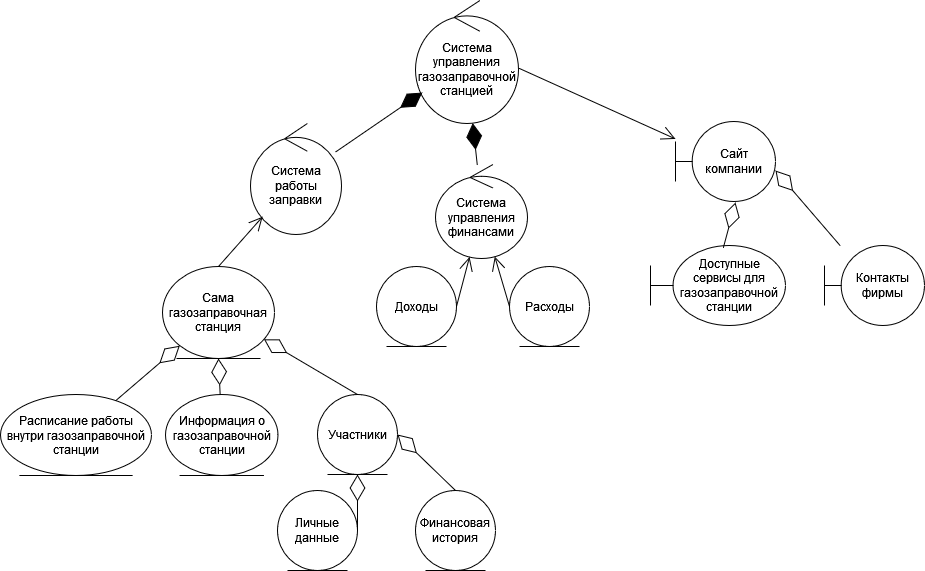

The diagram above was exported from draw.io. Its source (the exported page's mxGraphModel, read from the mxfile embedded in the PNG):
<mxGraphModel dx="1112" dy="1174" grid="0" gridSize="10" guides="1" tooltips="1" connect="1" arrows="1" fold="1" page="0" pageScale="1" pageWidth="850" pageHeight="1100" math="0" shadow="0">
  <root>
    <mxCell id="0" />
    <mxCell id="1" parent="0" />
    <mxCell id="tTthm8pbN9lIzuUBs7vF-1" value="Система управления газозаправочной станцией" style="ellipse;shape=umlControl;whiteSpace=wrap;html=1;" parent="1" vertex="1">
      <mxGeometry x="241" y="-164" width="103" height="123" as="geometry" />
    </mxCell>
    <mxCell id="tTthm8pbN9lIzuUBs7vF-2" value="Система работы заправки" style="ellipse;shape=umlControl;whiteSpace=wrap;html=1;" parent="1" vertex="1">
      <mxGeometry x="76" y="-41" width="91" height="111" as="geometry" />
    </mxCell>
    <mxCell id="tTthm8pbN9lIzuUBs7vF-3" value="Система управления финансами" style="ellipse;shape=umlControl;whiteSpace=wrap;html=1;" parent="1" vertex="1">
      <mxGeometry x="261" width="92" height="94" as="geometry" />
    </mxCell>
    <mxCell id="tTthm8pbN9lIzuUBs7vF-4" value="Сайт компании" style="shape=umlBoundary;whiteSpace=wrap;html=1;" parent="1" vertex="1">
      <mxGeometry x="501" y="-43" width="100" height="80" as="geometry" />
    </mxCell>
    <mxCell id="tTthm8pbN9lIzuUBs7vF-5" value="Доходы" style="ellipse;shape=umlEntity;whiteSpace=wrap;html=1;" parent="1" vertex="1">
      <mxGeometry x="202" y="102" width="80" height="80" as="geometry" />
    </mxCell>
    <mxCell id="tTthm8pbN9lIzuUBs7vF-6" value="Расходы" style="ellipse;shape=umlEntity;whiteSpace=wrap;html=1;" parent="1" vertex="1">
      <mxGeometry x="335" y="102" width="80" height="80" as="geometry" />
    </mxCell>
    <mxCell id="tTthm8pbN9lIzuUBs7vF-7" value="Доступные сервисы для газозаправочной станции" style="shape=umlBoundary;whiteSpace=wrap;html=1;" parent="1" vertex="1">
      <mxGeometry x="476" y="81" width="135" height="80" as="geometry" />
    </mxCell>
    <mxCell id="tTthm8pbN9lIzuUBs7vF-8" value="Контакты фирмы" style="shape=umlBoundary;whiteSpace=wrap;html=1;" parent="1" vertex="1">
      <mxGeometry x="650" y="81" width="100" height="80" as="geometry" />
    </mxCell>
    <mxCell id="tTthm8pbN9lIzuUBs7vF-9" value="Сама газозаправочная станция" style="ellipse;shape=umlEntity;whiteSpace=wrap;html=1;" parent="1" vertex="1">
      <mxGeometry x="-12" y="102" width="112" height="92" as="geometry" />
    </mxCell>
    <mxCell id="tTthm8pbN9lIzuUBs7vF-10" value="Расписание работы внутри газозаправочной станции" style="ellipse;shape=umlEntity;whiteSpace=wrap;html=1;" parent="1" vertex="1">
      <mxGeometry x="-174" y="230" width="151" height="81" as="geometry" />
    </mxCell>
    <mxCell id="tTthm8pbN9lIzuUBs7vF-11" value="Информация о газозаправочной станции" style="ellipse;shape=umlEntity;whiteSpace=wrap;html=1;" parent="1" vertex="1">
      <mxGeometry x="-9" y="230" width="112.5" height="81" as="geometry" />
    </mxCell>
    <mxCell id="tTthm8pbN9lIzuUBs7vF-12" value="Участники" style="ellipse;shape=umlEntity;whiteSpace=wrap;html=1;" parent="1" vertex="1">
      <mxGeometry x="143" y="230" width="80" height="80" as="geometry" />
    </mxCell>
    <mxCell id="tTthm8pbN9lIzuUBs7vF-13" value="Личные данные" style="ellipse;shape=umlEntity;whiteSpace=wrap;html=1;" parent="1" vertex="1">
      <mxGeometry x="103" y="326" width="80" height="80" as="geometry" />
    </mxCell>
    <mxCell id="tTthm8pbN9lIzuUBs7vF-14" value="Финансовая история" style="ellipse;shape=umlEntity;whiteSpace=wrap;html=1;" parent="1" vertex="1">
      <mxGeometry x="241" y="326" width="80" height="80" as="geometry" />
    </mxCell>
    <mxCell id="tTthm8pbN9lIzuUBs7vF-16" value="" style="endArrow=diamondThin;endFill=1;endSize=24;html=1;rounded=0;fontSize=12;curved=1;" parent="1" source="tTthm8pbN9lIzuUBs7vF-3" target="tTthm8pbN9lIzuUBs7vF-1" edge="1">
      <mxGeometry width="160" relative="1" as="geometry">
        <mxPoint x="321" y="-188" as="sourcePoint" />
        <mxPoint x="481" y="-188" as="targetPoint" />
      </mxGeometry>
    </mxCell>
    <mxCell id="tTthm8pbN9lIzuUBs7vF-17" value="" style="endArrow=diamondThin;endFill=1;endSize=24;html=1;rounded=0;fontSize=12;curved=1;" parent="1" source="tTthm8pbN9lIzuUBs7vF-2" target="tTthm8pbN9lIzuUBs7vF-1" edge="1">
      <mxGeometry width="160" relative="1" as="geometry">
        <mxPoint x="34" y="-88" as="sourcePoint" />
        <mxPoint x="194" y="-88" as="targetPoint" />
      </mxGeometry>
    </mxCell>
    <mxCell id="tTthm8pbN9lIzuUBs7vF-20" value="" style="endArrow=open;endFill=1;endSize=12;html=1;rounded=0;fontSize=12;curved=1;exitX=1.01;exitY=0.553;exitDx=0;exitDy=0;exitPerimeter=0;" parent="1" source="tTthm8pbN9lIzuUBs7vF-1" target="tTthm8pbN9lIzuUBs7vF-4" edge="1">
      <mxGeometry width="160" relative="1" as="geometry">
        <mxPoint x="375" y="-164" as="sourcePoint" />
        <mxPoint x="535" y="-164" as="targetPoint" />
      </mxGeometry>
    </mxCell>
    <mxCell id="tTthm8pbN9lIzuUBs7vF-21" value="" style="endArrow=diamondThin;endFill=0;endSize=24;html=1;rounded=0;fontSize=12;curved=1;exitX=0.54;exitY=0.025;exitDx=0;exitDy=0;exitPerimeter=0;entryX=0.6;entryY=1.013;entryDx=0;entryDy=0;entryPerimeter=0;" parent="1" source="tTthm8pbN9lIzuUBs7vF-7" target="tTthm8pbN9lIzuUBs7vF-4" edge="1">
      <mxGeometry width="160" relative="1" as="geometry">
        <mxPoint x="542" y="52" as="sourcePoint" />
        <mxPoint x="702" y="52" as="targetPoint" />
      </mxGeometry>
    </mxCell>
    <mxCell id="tTthm8pbN9lIzuUBs7vF-22" value="" style="endArrow=diamondThin;endFill=0;endSize=24;html=1;rounded=0;fontSize=12;curved=1;entryX=1;entryY=0.613;entryDx=0;entryDy=0;entryPerimeter=0;" parent="1" source="tTthm8pbN9lIzuUBs7vF-8" target="tTthm8pbN9lIzuUBs7vF-4" edge="1">
      <mxGeometry width="160" relative="1" as="geometry">
        <mxPoint x="686" y="2" as="sourcePoint" />
        <mxPoint x="846" y="2" as="targetPoint" />
      </mxGeometry>
    </mxCell>
    <mxCell id="tTthm8pbN9lIzuUBs7vF-23" value="" style="endArrow=open;endFill=1;endSize=12;html=1;rounded=0;fontSize=12;curved=1;exitX=1;exitY=0.5;exitDx=0;exitDy=0;" parent="1" source="tTthm8pbN9lIzuUBs7vF-5" target="tTthm8pbN9lIzuUBs7vF-3" edge="1">
      <mxGeometry width="160" relative="1" as="geometry">
        <mxPoint x="243" y="232" as="sourcePoint" />
        <mxPoint x="403" y="232" as="targetPoint" />
      </mxGeometry>
    </mxCell>
    <mxCell id="tTthm8pbN9lIzuUBs7vF-24" value="" style="endArrow=open;endFill=1;endSize=12;html=1;rounded=0;fontSize=12;curved=1;exitX=0;exitY=0.5;exitDx=0;exitDy=0;" parent="1" source="tTthm8pbN9lIzuUBs7vF-6" target="tTthm8pbN9lIzuUBs7vF-3" edge="1">
      <mxGeometry width="160" relative="1" as="geometry">
        <mxPoint x="292" y="152" as="sourcePoint" />
        <mxPoint x="305" y="102" as="targetPoint" />
      </mxGeometry>
    </mxCell>
    <mxCell id="tTthm8pbN9lIzuUBs7vF-25" value="" style="endArrow=diamondThin;endFill=0;endSize=24;html=1;rounded=0;fontSize=12;curved=1;" parent="1" source="tTthm8pbN9lIzuUBs7vF-10" target="tTthm8pbN9lIzuUBs7vF-9" edge="1">
      <mxGeometry width="160" relative="1" as="geometry">
        <mxPoint x="-75" y="192" as="sourcePoint" />
        <mxPoint x="85" y="192" as="targetPoint" />
      </mxGeometry>
    </mxCell>
    <mxCell id="tTthm8pbN9lIzuUBs7vF-26" value="" style="endArrow=diamondThin;endFill=0;endSize=24;html=1;rounded=0;fontSize=12;curved=1;entryX=0.5;entryY=1;entryDx=0;entryDy=0;" parent="1" source="tTthm8pbN9lIzuUBs7vF-11" target="tTthm8pbN9lIzuUBs7vF-9" edge="1">
      <mxGeometry width="160" relative="1" as="geometry">
        <mxPoint x="-26" y="253" as="sourcePoint" />
        <mxPoint x="60" y="209" as="targetPoint" />
      </mxGeometry>
    </mxCell>
    <mxCell id="tTthm8pbN9lIzuUBs7vF-27" value="" style="endArrow=diamondThin;endFill=0;endSize=24;html=1;rounded=0;fontSize=12;curved=1;exitX=0.5;exitY=0;exitDx=0;exitDy=0;" parent="1" source="tTthm8pbN9lIzuUBs7vF-12" target="tTthm8pbN9lIzuUBs7vF-9" edge="1">
      <mxGeometry width="160" relative="1" as="geometry">
        <mxPoint x="113" y="194" as="sourcePoint" />
        <mxPoint x="177" y="145" as="targetPoint" />
      </mxGeometry>
    </mxCell>
    <mxCell id="tTthm8pbN9lIzuUBs7vF-28" value="" style="endArrow=diamondThin;endFill=0;endSize=24;html=1;rounded=0;fontSize=12;curved=1;entryX=1;entryY=0.5;entryDx=0;entryDy=0;exitX=0.5;exitY=0;exitDx=0;exitDy=0;" parent="1" source="tTthm8pbN9lIzuUBs7vF-14" target="tTthm8pbN9lIzuUBs7vF-12" edge="1">
      <mxGeometry width="160" relative="1" as="geometry">
        <mxPoint x="261" y="325" as="sourcePoint" />
        <mxPoint x="421" y="325" as="targetPoint" />
      </mxGeometry>
    </mxCell>
    <mxCell id="tTthm8pbN9lIzuUBs7vF-29" value="" style="endArrow=diamondThin;endFill=0;endSize=24;html=1;rounded=0;fontSize=12;curved=1;entryX=0.5;entryY=1;entryDx=0;entryDy=0;exitX=1;exitY=0.5;exitDx=0;exitDy=0;" parent="1" source="tTthm8pbN9lIzuUBs7vF-13" target="tTthm8pbN9lIzuUBs7vF-12" edge="1">
      <mxGeometry width="160" relative="1" as="geometry">
        <mxPoint x="127" y="517" as="sourcePoint" />
        <mxPoint x="287" y="517" as="targetPoint" />
      </mxGeometry>
    </mxCell>
    <mxCell id="tTthm8pbN9lIzuUBs7vF-30" value="" style="endArrow=open;endFill=1;endSize=12;html=1;rounded=0;fontSize=12;curved=1;exitX=0.5;exitY=0;exitDx=0;exitDy=0;" parent="1" source="tTthm8pbN9lIzuUBs7vF-9" target="tTthm8pbN9lIzuUBs7vF-2" edge="1">
      <mxGeometry width="160" relative="1" as="geometry">
        <mxPoint x="65" y="98" as="sourcePoint" />
        <mxPoint x="225" y="98" as="targetPoint" />
      </mxGeometry>
    </mxCell>
  </root>
</mxGraphModel>